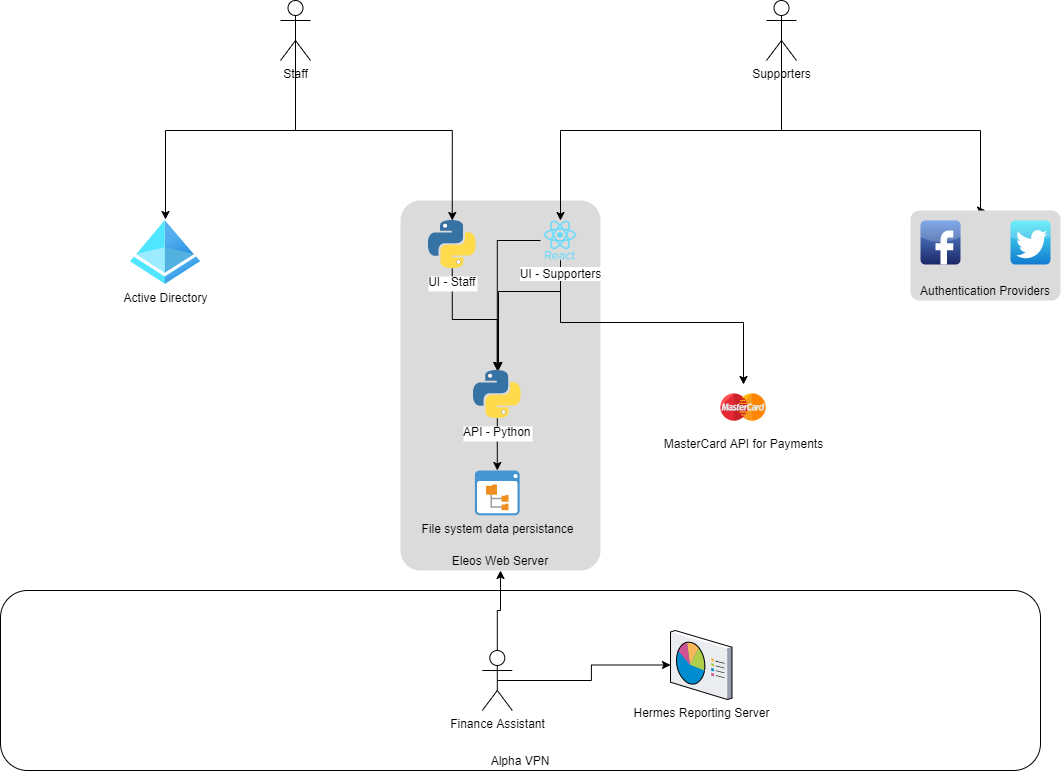

The diagram above was exported from draw.io. Its source (the exported page's mxGraphModel, read from the mxfile embedded in the PNG):
<mxGraphModel dx="862" dy="482" grid="1" gridSize="10" guides="1" tooltips="1" connect="1" arrows="1" fold="1" page="1" pageScale="1" pageWidth="1169" pageHeight="827" math="0" shadow="0">
  <root>
    <mxCell id="0" />
    <mxCell id="1" parent="0" />
    <mxCell id="HZ0ob0l9KlI434cfiaBJ-16" value="Alpha VPN" style="rounded=1;whiteSpace=wrap;html=1;verticalAlign=bottom;" parent="1" vertex="1">
      <mxGeometry x="80" y="620" width="1040" height="180" as="geometry" />
    </mxCell>
    <mxCell id="ke6bJTEOdDabE2ahGw3O-8" value="Eleos Web Server" style="rounded=1;arcSize=10;strokeColor=none;fillColor=#DBDBDB;gradientColor=none;verticalAlign=bottom;" parent="1" vertex="1">
      <mxGeometry x="480" y="230" width="200" height="370" as="geometry" />
    </mxCell>
    <mxCell id="ke6bJTEOdDabE2ahGw3O-10" style="edgeStyle=orthogonalEdgeStyle;rounded=0;orthogonalLoop=1;jettySize=auto;html=1;entryX=0.5;entryY=0;entryDx=0;entryDy=0;startArrow=classic;startFill=1;exitX=0.5;exitY=0;exitDx=0;exitDy=0;" parent="1" source="ke6bJTEOdDabE2ahGw3O-9" target="ke6bJTEOdDabE2ahGw3O-11" edge="1">
      <mxGeometry relative="1" as="geometry">
        <mxPoint x="750" y="130" as="targetPoint" />
        <mxPoint x="650" y="170" as="sourcePoint" />
        <Array as="points">
          <mxPoint x="640" y="160" />
          <mxPoint x="1060" y="160" />
          <mxPoint x="1060" y="240" />
        </Array>
      </mxGeometry>
    </mxCell>
    <mxCell id="ke6bJTEOdDabE2ahGw3O-1" value="Active Directory" style="aspect=fixed;html=1;points=[];align=center;image;fontSize=12;image=img/lib/azure2/identity/Azure_Active_Directory.svg;" parent="1" vertex="1">
      <mxGeometry x="210" y="250" width="70" height="64" as="geometry" />
    </mxCell>
    <mxCell id="HZ0ob0l9KlI434cfiaBJ-5" style="edgeStyle=orthogonalEdgeStyle;rounded=0;orthogonalLoop=1;jettySize=auto;html=1;exitX=0.5;exitY=1;exitDx=0;exitDy=0;" parent="1" source="ke6bJTEOdDabE2ahGw3O-6" target="ke6bJTEOdDabE2ahGw3O-7" edge="1">
      <mxGeometry relative="1" as="geometry" />
    </mxCell>
    <mxCell id="ke6bJTEOdDabE2ahGw3O-6" value="API - Python" style="shape=image;verticalLabelPosition=bottom;labelBackgroundColor=#ffffff;verticalAlign=top;aspect=fixed;imageAspect=0;image=data:image/svg+xml,(base64 omitted: 7784 chars);" parent="1" vertex="1">
      <mxGeometry x="552.8" y="400" width="48" height="48" as="geometry" />
    </mxCell>
    <mxCell id="ke6bJTEOdDabE2ahGw3O-7" value="File system data persistance" style="shadow=0;dashed=0;html=1;strokeColor=none;fillColor=#4495D1;labelPosition=center;verticalLabelPosition=bottom;verticalAlign=top;align=center;outlineConnect=0;shape=mxgraph.veeam.2d.file_system_browser;" parent="1" vertex="1">
      <mxGeometry x="554.4" y="500" width="44.8" height="44.8" as="geometry" />
    </mxCell>
    <mxCell id="HZ0ob0l9KlI434cfiaBJ-2" style="edgeStyle=orthogonalEdgeStyle;rounded=0;orthogonalLoop=1;jettySize=auto;html=1;exitX=0.5;exitY=1;exitDx=0;exitDy=0;" parent="1" source="ke6bJTEOdDabE2ahGw3O-9" target="ke6bJTEOdDabE2ahGw3O-6" edge="1">
      <mxGeometry relative="1" as="geometry">
        <Array as="points">
          <mxPoint x="640" y="321" />
          <mxPoint x="578" y="321" />
        </Array>
      </mxGeometry>
    </mxCell>
    <mxCell id="HZ0ob0l9KlI434cfiaBJ-7" style="edgeStyle=orthogonalEdgeStyle;rounded=0;orthogonalLoop=1;jettySize=auto;html=1;exitX=0.5;exitY=1;exitDx=0;exitDy=0;" parent="1" source="ke6bJTEOdDabE2ahGw3O-9" target="HZ0ob0l9KlI434cfiaBJ-6" edge="1">
      <mxGeometry relative="1" as="geometry" />
    </mxCell>
    <mxCell id="Z2E09d2jWSflpUafd2DE-1" value="" style="edgeStyle=orthogonalEdgeStyle;rounded=0;orthogonalLoop=1;jettySize=auto;html=1;" edge="1" parent="1" source="ke6bJTEOdDabE2ahGw3O-9" target="ke6bJTEOdDabE2ahGw3O-6">
      <mxGeometry relative="1" as="geometry" />
    </mxCell>
    <mxCell id="ke6bJTEOdDabE2ahGw3O-9" value="UI - Supporters" style="shape=image;html=1;verticalAlign=top;verticalLabelPosition=bottom;labelBackgroundColor=#ffffff;imageAspect=0;aspect=fixed;image=https://cdn0.iconfinder.com/data/icons/logos-brands-in-colors/128/react-128.png" parent="1" vertex="1">
      <mxGeometry x="620" y="250" width="40" height="40" as="geometry" />
    </mxCell>
    <mxCell id="ke6bJTEOdDabE2ahGw3O-12" value="" style="group" parent="1" vertex="1" connectable="0">
      <mxGeometry x="990" y="240" width="150" height="90" as="geometry" />
    </mxCell>
    <mxCell id="ke6bJTEOdDabE2ahGw3O-11" value="Authentication Providers" style="rounded=1;arcSize=10;strokeColor=none;fillColor=#DBDBDB;gradientColor=none;verticalAlign=bottom;" parent="ke6bJTEOdDabE2ahGw3O-12" vertex="1">
      <mxGeometry width="150" height="90" as="geometry" />
    </mxCell>
    <mxCell id="ke6bJTEOdDabE2ahGw3O-2" value="" style="dashed=0;outlineConnect=0;html=1;align=center;labelPosition=center;verticalLabelPosition=bottom;verticalAlign=top;shape=mxgraph.webicons.facebook;fillColor=#6294E4;gradientColor=#1A2665" parent="ke6bJTEOdDabE2ahGw3O-12" vertex="1">
      <mxGeometry x="10" y="10" width="40" height="44" as="geometry" />
    </mxCell>
    <mxCell id="ke6bJTEOdDabE2ahGw3O-3" value="" style="dashed=0;outlineConnect=0;html=1;align=center;labelPosition=center;verticalLabelPosition=bottom;verticalAlign=top;shape=mxgraph.webicons.twitter;fillColor=#49EAF7;gradientColor=#137BD0" parent="ke6bJTEOdDabE2ahGw3O-12" vertex="1">
      <mxGeometry x="100" y="10" width="40" height="44" as="geometry" />
    </mxCell>
    <mxCell id="ke6bJTEOdDabE2ahGw3O-13" style="edgeStyle=orthogonalEdgeStyle;rounded=0;orthogonalLoop=1;jettySize=auto;html=1;exitX=0.5;exitY=-0.016;exitDx=0;exitDy=0;entryX=0.5;entryY=0;entryDx=0;entryDy=0;startArrow=classic;startFill=1;exitPerimeter=0;" parent="1" source="ke6bJTEOdDabE2ahGw3O-1" target="ke6bJTEOdDabE2ahGw3O-17" edge="1">
      <mxGeometry relative="1" as="geometry">
        <mxPoint x="525" y="240" as="targetPoint" />
        <mxPoint x="180" y="230" as="sourcePoint" />
        <Array as="points">
          <mxPoint x="245" y="160" />
          <mxPoint x="532" y="160" />
        </Array>
      </mxGeometry>
    </mxCell>
    <mxCell id="HZ0ob0l9KlI434cfiaBJ-3" style="edgeStyle=orthogonalEdgeStyle;rounded=0;orthogonalLoop=1;jettySize=auto;html=1;exitX=0.5;exitY=1;exitDx=0;exitDy=0;entryX=0.5;entryY=0;entryDx=0;entryDy=0;" parent="1" source="ke6bJTEOdDabE2ahGw3O-17" target="ke6bJTEOdDabE2ahGw3O-6" edge="1">
      <mxGeometry relative="1" as="geometry" />
    </mxCell>
    <mxCell id="ke6bJTEOdDabE2ahGw3O-17" value="UI - Staff" style="shape=image;verticalLabelPosition=bottom;labelBackgroundColor=#ffffff;verticalAlign=top;aspect=fixed;imageAspect=0;image=data:image/svg+xml,(base64 omitted: 7784 chars);" parent="1" vertex="1">
      <mxGeometry x="507.75" y="250" width="48" height="48" as="geometry" />
    </mxCell>
    <mxCell id="HZ0ob0l9KlI434cfiaBJ-6" value="MasterCard API for Payments" style="shape=image;html=1;verticalAlign=top;verticalLabelPosition=bottom;labelBackgroundColor=#ffffff;imageAspect=0;aspect=fixed;image=https://cdn3.iconfinder.com/data/icons/payment-method-1/64/_Mastercard-128.png" parent="1" vertex="1">
      <mxGeometry x="800" y="414" width="46" height="46" as="geometry" />
    </mxCell>
    <mxCell id="HZ0ob0l9KlI434cfiaBJ-11" style="edgeStyle=orthogonalEdgeStyle;rounded=0;orthogonalLoop=1;jettySize=auto;html=1;exitX=0.5;exitY=0.5;exitDx=0;exitDy=0;exitPerimeter=0;endArrow=none;endFill=0;" parent="1" source="HZ0ob0l9KlI434cfiaBJ-8" edge="1">
      <mxGeometry relative="1" as="geometry">
        <mxPoint x="375" y="160" as="targetPoint" />
      </mxGeometry>
    </mxCell>
    <mxCell id="HZ0ob0l9KlI434cfiaBJ-8" value="Staff" style="shape=umlActor;verticalLabelPosition=bottom;verticalAlign=top;html=1;" parent="1" vertex="1">
      <mxGeometry x="360" y="30" width="30" height="60" as="geometry" />
    </mxCell>
    <mxCell id="HZ0ob0l9KlI434cfiaBJ-12" style="edgeStyle=orthogonalEdgeStyle;rounded=0;orthogonalLoop=1;jettySize=auto;html=1;exitX=0.5;exitY=0.5;exitDx=0;exitDy=0;exitPerimeter=0;endArrow=none;endFill=0;" parent="1" source="HZ0ob0l9KlI434cfiaBJ-9" edge="1">
      <mxGeometry relative="1" as="geometry">
        <mxPoint x="861" y="160" as="targetPoint" />
      </mxGeometry>
    </mxCell>
    <mxCell id="HZ0ob0l9KlI434cfiaBJ-9" value="Supporters" style="shape=umlActor;verticalLabelPosition=bottom;verticalAlign=top;html=1;" parent="1" vertex="1">
      <mxGeometry x="846" y="30" width="30" height="60" as="geometry" />
    </mxCell>
    <mxCell id="HZ0ob0l9KlI434cfiaBJ-14" style="edgeStyle=orthogonalEdgeStyle;rounded=0;orthogonalLoop=1;jettySize=auto;html=1;exitX=0.5;exitY=0;exitDx=0;exitDy=0;exitPerimeter=0;entryX=0.5;entryY=1;entryDx=0;entryDy=0;endArrow=classic;endFill=1;startArrow=none;startFill=0;" parent="1" source="HZ0ob0l9KlI434cfiaBJ-13" target="ke6bJTEOdDabE2ahGw3O-8" edge="1">
      <mxGeometry relative="1" as="geometry" />
    </mxCell>
    <mxCell id="HZ0ob0l9KlI434cfiaBJ-18" style="edgeStyle=orthogonalEdgeStyle;rounded=0;orthogonalLoop=1;jettySize=auto;html=1;exitX=0.5;exitY=0.5;exitDx=0;exitDy=0;exitPerimeter=0;startArrow=none;startFill=0;endArrow=classic;endFill=1;" parent="1" source="HZ0ob0l9KlI434cfiaBJ-13" target="HZ0ob0l9KlI434cfiaBJ-17" edge="1">
      <mxGeometry relative="1" as="geometry" />
    </mxCell>
    <mxCell id="HZ0ob0l9KlI434cfiaBJ-13" value="Finance Assistant" style="shape=umlActor;verticalLabelPosition=bottom;verticalAlign=top;html=1;" parent="1" vertex="1">
      <mxGeometry x="561.8" y="680" width="30" height="60" as="geometry" />
    </mxCell>
    <mxCell id="HZ0ob0l9KlI434cfiaBJ-17" value="Hermes Reporting Server" style="verticalLabelPosition=bottom;aspect=fixed;html=1;verticalAlign=top;strokeColor=none;align=center;outlineConnect=0;shape=mxgraph.citrix.reporting;" parent="1" vertex="1">
      <mxGeometry x="750" y="660" width="61.5" height="69" as="geometry" />
    </mxCell>
  </root>
</mxGraphModel>